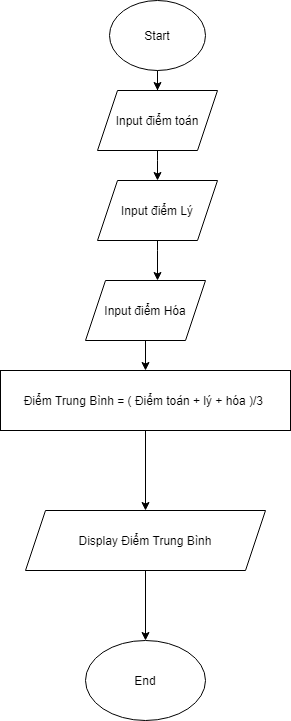

The diagram above was exported from draw.io. Its source (the exported page's mxGraphModel, read from the mxfile embedded in the PNG):
<mxGraphModel dx="1011" dy="573" grid="1" gridSize="10" guides="1" tooltips="1" connect="1" arrows="1" fold="1" page="1" pageScale="1" pageWidth="827" pageHeight="1169" math="0" shadow="0">
  <root>
    <mxCell id="WIyWlLk6GJQsqaUBKTNV-0" />
    <mxCell id="WIyWlLk6GJQsqaUBKTNV-1" parent="WIyWlLk6GJQsqaUBKTNV-0" />
    <mxCell id="IQ8vYbJeWUX8gWOxmqnH-41" value="" style="edgeStyle=orthogonalEdgeStyle;rounded=0;orthogonalLoop=1;jettySize=auto;html=1;" edge="1" parent="WIyWlLk6GJQsqaUBKTNV-1" target="IQ8vYbJeWUX8gWOxmqnH-40">
      <mxGeometry relative="1" as="geometry">
        <mxPoint x="400" y="90" as="sourcePoint" />
      </mxGeometry>
    </mxCell>
    <mxCell id="IQ8vYbJeWUX8gWOxmqnH-39" value="Start" style="ellipse;whiteSpace=wrap;html=1;" vertex="1" parent="WIyWlLk6GJQsqaUBKTNV-1">
      <mxGeometry x="352" y="20" width="96" height="70" as="geometry" />
    </mxCell>
    <mxCell id="IQ8vYbJeWUX8gWOxmqnH-43" value="" style="edgeStyle=orthogonalEdgeStyle;rounded=0;orthogonalLoop=1;jettySize=auto;html=1;" edge="1" parent="WIyWlLk6GJQsqaUBKTNV-1" source="IQ8vYbJeWUX8gWOxmqnH-40" target="IQ8vYbJeWUX8gWOxmqnH-42">
      <mxGeometry relative="1" as="geometry">
        <Array as="points">
          <mxPoint x="400" y="180" />
          <mxPoint x="400" y="180" />
        </Array>
      </mxGeometry>
    </mxCell>
    <mxCell id="IQ8vYbJeWUX8gWOxmqnH-40" value="Input điểm toán" style="shape=parallelogram;perimeter=parallelogramPerimeter;whiteSpace=wrap;html=1;fixedSize=1;" vertex="1" parent="WIyWlLk6GJQsqaUBKTNV-1">
      <mxGeometry x="340" y="110" width="120" height="60" as="geometry" />
    </mxCell>
    <mxCell id="IQ8vYbJeWUX8gWOxmqnH-45" value="" style="edgeStyle=orthogonalEdgeStyle;rounded=0;orthogonalLoop=1;jettySize=auto;html=1;" edge="1" parent="WIyWlLk6GJQsqaUBKTNV-1" source="IQ8vYbJeWUX8gWOxmqnH-42" target="IQ8vYbJeWUX8gWOxmqnH-44">
      <mxGeometry relative="1" as="geometry">
        <Array as="points">
          <mxPoint x="400" y="270" />
          <mxPoint x="400" y="270" />
        </Array>
      </mxGeometry>
    </mxCell>
    <mxCell id="IQ8vYbJeWUX8gWOxmqnH-42" value="Input điểm Lý" style="shape=parallelogram;perimeter=parallelogramPerimeter;whiteSpace=wrap;html=1;fixedSize=1;" vertex="1" parent="WIyWlLk6GJQsqaUBKTNV-1">
      <mxGeometry x="340" y="200" width="120" height="60" as="geometry" />
    </mxCell>
    <mxCell id="IQ8vYbJeWUX8gWOxmqnH-53" value="" style="edgeStyle=orthogonalEdgeStyle;rounded=0;orthogonalLoop=1;jettySize=auto;html=1;" edge="1" parent="WIyWlLk6GJQsqaUBKTNV-1" source="IQ8vYbJeWUX8gWOxmqnH-44" target="IQ8vYbJeWUX8gWOxmqnH-52">
      <mxGeometry relative="1" as="geometry" />
    </mxCell>
    <mxCell id="IQ8vYbJeWUX8gWOxmqnH-44" value="Input điểm Hóa" style="shape=parallelogram;perimeter=parallelogramPerimeter;whiteSpace=wrap;html=1;fixedSize=1;" vertex="1" parent="WIyWlLk6GJQsqaUBKTNV-1">
      <mxGeometry x="328" y="300" width="120" height="60" as="geometry" />
    </mxCell>
    <mxCell id="IQ8vYbJeWUX8gWOxmqnH-55" value="" style="edgeStyle=orthogonalEdgeStyle;rounded=0;orthogonalLoop=1;jettySize=auto;html=1;" edge="1" parent="WIyWlLk6GJQsqaUBKTNV-1" source="IQ8vYbJeWUX8gWOxmqnH-52" target="IQ8vYbJeWUX8gWOxmqnH-54">
      <mxGeometry relative="1" as="geometry" />
    </mxCell>
    <mxCell id="IQ8vYbJeWUX8gWOxmqnH-52" value="Điểm Trung Bình = ( Điểm toán + lý + hóa )/3&amp;nbsp;" style="whiteSpace=wrap;html=1;" vertex="1" parent="WIyWlLk6GJQsqaUBKTNV-1">
      <mxGeometry x="243" y="390" width="290" height="60" as="geometry" />
    </mxCell>
    <mxCell id="IQ8vYbJeWUX8gWOxmqnH-57" value="" style="edgeStyle=orthogonalEdgeStyle;rounded=0;orthogonalLoop=1;jettySize=auto;html=1;" edge="1" parent="WIyWlLk6GJQsqaUBKTNV-1" source="IQ8vYbJeWUX8gWOxmqnH-54" target="IQ8vYbJeWUX8gWOxmqnH-56">
      <mxGeometry relative="1" as="geometry" />
    </mxCell>
    <mxCell id="IQ8vYbJeWUX8gWOxmqnH-54" value="Display Điểm Trung Bình" style="shape=parallelogram;perimeter=parallelogramPerimeter;whiteSpace=wrap;html=1;fixedSize=1;" vertex="1" parent="WIyWlLk6GJQsqaUBKTNV-1">
      <mxGeometry x="268" y="530" width="240" height="60" as="geometry" />
    </mxCell>
    <mxCell id="IQ8vYbJeWUX8gWOxmqnH-56" value="End" style="ellipse;whiteSpace=wrap;html=1;" vertex="1" parent="WIyWlLk6GJQsqaUBKTNV-1">
      <mxGeometry x="328" y="660" width="120" height="80" as="geometry" />
    </mxCell>
  </root>
</mxGraphModel>